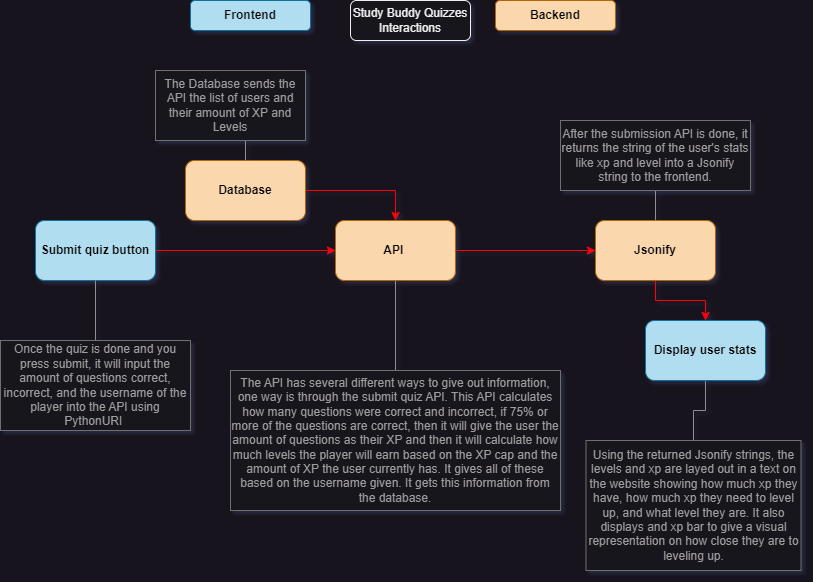

The diagram above was exported from draw.io. Its source (the exported page's mxGraphModel, read from the mxfile embedded in the PNG):
<mxGraphModel dx="1034" dy="605" grid="1" gridSize="10" guides="1" tooltips="1" connect="1" arrows="1" fold="1" page="1" pageScale="1" pageWidth="850" pageHeight="1100" math="0" shadow="0">
  <root>
    <mxCell id="0" />
    <mxCell id="1" parent="0" />
    <mxCell id="6nxeik8IiaiYj0nSUBMx-1" value="Study Buddy Quizzes Interactions" style="rounded=1;whiteSpace=wrap;html=1;" vertex="1" parent="1">
      <mxGeometry x="365" y="10" width="120" height="40" as="geometry" />
    </mxCell>
    <mxCell id="6nxeik8IiaiYj0nSUBMx-2" value="Frontend" style="rounded=1;whiteSpace=wrap;html=1;fillColor=#b1ddf0;strokeColor=#10739e;fontColor=#030303;fontStyle=1" vertex="1" parent="1">
      <mxGeometry x="205" y="10" width="120" height="30" as="geometry" />
    </mxCell>
    <mxCell id="6nxeik8IiaiYj0nSUBMx-3" value="Backend" style="rounded=1;whiteSpace=wrap;html=1;fillColor=#fad7ac;strokeColor=#b46504;fontColor=#030303;fontStyle=1" vertex="1" parent="1">
      <mxGeometry x="510" y="10" width="120" height="30" as="geometry" />
    </mxCell>
    <mxCell id="6nxeik8IiaiYj0nSUBMx-20" style="edgeStyle=orthogonalEdgeStyle;rounded=0;orthogonalLoop=1;jettySize=auto;html=1;exitX=1;exitY=0.5;exitDx=0;exitDy=0;entryX=0;entryY=0.5;entryDx=0;entryDy=0;fillColor=#a20025;strokeColor=#FF0010;" edge="1" parent="1" source="6nxeik8IiaiYj0nSUBMx-4" target="6nxeik8IiaiYj0nSUBMx-5">
      <mxGeometry relative="1" as="geometry" />
    </mxCell>
    <mxCell id="6nxeik8IiaiYj0nSUBMx-4" value="Submit quiz button" style="rounded=1;whiteSpace=wrap;html=1;fillColor=#b1ddf0;strokeColor=#10739e;fontColor=#000000;fontStyle=1" vertex="1" parent="1">
      <mxGeometry x="50" y="230" width="120" height="60" as="geometry" />
    </mxCell>
    <mxCell id="6nxeik8IiaiYj0nSUBMx-18" style="edgeStyle=orthogonalEdgeStyle;rounded=0;orthogonalLoop=1;jettySize=auto;html=1;exitX=1;exitY=0.5;exitDx=0;exitDy=0;entryX=0;entryY=0.5;entryDx=0;entryDy=0;fillColor=#a20025;strokeColor=#FF0010;" edge="1" parent="1" source="6nxeik8IiaiYj0nSUBMx-5" target="6nxeik8IiaiYj0nSUBMx-7">
      <mxGeometry relative="1" as="geometry" />
    </mxCell>
    <mxCell id="6nxeik8IiaiYj0nSUBMx-5" value="API&amp;nbsp;" style="rounded=1;whiteSpace=wrap;html=1;fontStyle=1;fillColor=#fad7ac;strokeColor=#b46504;fontColor=#000000;" vertex="1" parent="1">
      <mxGeometry x="350" y="230" width="120" height="60" as="geometry" />
    </mxCell>
    <mxCell id="6nxeik8IiaiYj0nSUBMx-19" style="edgeStyle=orthogonalEdgeStyle;rounded=0;orthogonalLoop=1;jettySize=auto;html=1;exitX=1;exitY=0.5;exitDx=0;exitDy=0;entryX=0.5;entryY=0;entryDx=0;entryDy=0;fillColor=#a20025;strokeColor=#FF0010;" edge="1" parent="1" source="6nxeik8IiaiYj0nSUBMx-6" target="6nxeik8IiaiYj0nSUBMx-5">
      <mxGeometry relative="1" as="geometry" />
    </mxCell>
    <mxCell id="6nxeik8IiaiYj0nSUBMx-6" value="Database" style="rounded=1;whiteSpace=wrap;html=1;fontStyle=1;fillColor=#fad7ac;strokeColor=#b46504;fontColor=#000000;" vertex="1" parent="1">
      <mxGeometry x="200" y="170" width="120" height="60" as="geometry" />
    </mxCell>
    <mxCell id="6nxeik8IiaiYj0nSUBMx-17" style="edgeStyle=orthogonalEdgeStyle;rounded=0;orthogonalLoop=1;jettySize=auto;html=1;exitX=0.5;exitY=1;exitDx=0;exitDy=0;entryX=0.5;entryY=0;entryDx=0;entryDy=0;fillColor=#a20025;strokeColor=#FF0010;" edge="1" parent="1" source="6nxeik8IiaiYj0nSUBMx-7" target="6nxeik8IiaiYj0nSUBMx-15">
      <mxGeometry relative="1" as="geometry" />
    </mxCell>
    <mxCell id="6nxeik8IiaiYj0nSUBMx-7" value="Jsonify" style="rounded=1;whiteSpace=wrap;html=1;fontStyle=1;fillColor=#fad7ac;strokeColor=#b46504;fontColor=#000000;" vertex="1" parent="1">
      <mxGeometry x="610" y="230" width="120" height="60" as="geometry" />
    </mxCell>
    <mxCell id="6nxeik8IiaiYj0nSUBMx-21" style="edgeStyle=orthogonalEdgeStyle;rounded=0;orthogonalLoop=1;jettySize=auto;html=1;exitX=0.5;exitY=0;exitDx=0;exitDy=0;entryX=0.5;entryY=1;entryDx=0;entryDy=0;endArrow=none;endFill=0;strokeColor=#8F8F8F;" edge="1" parent="1" source="6nxeik8IiaiYj0nSUBMx-9" target="6nxeik8IiaiYj0nSUBMx-4">
      <mxGeometry relative="1" as="geometry" />
    </mxCell>
    <mxCell id="6nxeik8IiaiYj0nSUBMx-9" value="Once the quiz is done and you press submit, it will input the amount of questions correct, incorrect, and the username of the player into the API using PythonURI&amp;nbsp;" style="rounded=0;whiteSpace=wrap;html=1;strokeColor=#707070;fontColor=#9E9E9E;" vertex="1" parent="1">
      <mxGeometry x="15" y="350" width="190" height="90" as="geometry" />
    </mxCell>
    <mxCell id="6nxeik8IiaiYj0nSUBMx-22" style="edgeStyle=orthogonalEdgeStyle;rounded=0;orthogonalLoop=1;jettySize=auto;html=1;exitX=0.5;exitY=0;exitDx=0;exitDy=0;entryX=0.5;entryY=1;entryDx=0;entryDy=0;endArrow=none;endFill=0;strokeColor=#8F8F8F;" edge="1" parent="1" source="6nxeik8IiaiYj0nSUBMx-10" target="6nxeik8IiaiYj0nSUBMx-5">
      <mxGeometry relative="1" as="geometry" />
    </mxCell>
    <mxCell id="6nxeik8IiaiYj0nSUBMx-10" value="The API has several different ways to give out information, one way is through the submit quiz API. This API calculates how many questions were correct and incorrect, if 75% or more of the questions are correct, then it will give the user the amount of questions as their XP and then it will calculate how much levels the player will earn based on the XP cap and the amount of XP the user currently has. It gives all of these based on the username given. It gets this information from the database." style="rounded=0;whiteSpace=wrap;html=1;strokeColor=#707070;fontColor=#9E9E9E;" vertex="1" parent="1">
      <mxGeometry x="245" y="380" width="330" height="140" as="geometry" />
    </mxCell>
    <mxCell id="6nxeik8IiaiYj0nSUBMx-23" style="edgeStyle=orthogonalEdgeStyle;rounded=0;orthogonalLoop=1;jettySize=auto;html=1;exitX=0.5;exitY=1;exitDx=0;exitDy=0;entryX=0.5;entryY=0;entryDx=0;entryDy=0;endArrow=none;endFill=0;strokeColor=#8F8F8F;" edge="1" parent="1" source="6nxeik8IiaiYj0nSUBMx-11" target="6nxeik8IiaiYj0nSUBMx-6">
      <mxGeometry relative="1" as="geometry" />
    </mxCell>
    <mxCell id="6nxeik8IiaiYj0nSUBMx-11" value="The Database sends the API the list of users and their amount of XP and Levels" style="rounded=0;whiteSpace=wrap;html=1;strokeColor=#707070;fontColor=#9E9E9E;" vertex="1" parent="1">
      <mxGeometry x="170" y="80" width="150" height="70" as="geometry" />
    </mxCell>
    <mxCell id="6nxeik8IiaiYj0nSUBMx-24" style="edgeStyle=orthogonalEdgeStyle;rounded=0;orthogonalLoop=1;jettySize=auto;html=1;exitX=0.5;exitY=1;exitDx=0;exitDy=0;entryX=0.5;entryY=0;entryDx=0;entryDy=0;endArrow=none;endFill=0;strokeColor=#8F8F8F;" edge="1" parent="1" source="6nxeik8IiaiYj0nSUBMx-12" target="6nxeik8IiaiYj0nSUBMx-7">
      <mxGeometry relative="1" as="geometry" />
    </mxCell>
    <mxCell id="6nxeik8IiaiYj0nSUBMx-12" value="After the submission API is done, it returns the string of the user's stats like xp and level into a Jsonify string to the frontend." style="rounded=0;whiteSpace=wrap;html=1;strokeColor=#707070;fontColor=#9E9E9E;" vertex="1" parent="1">
      <mxGeometry x="575" y="130" width="190" height="70" as="geometry" />
    </mxCell>
    <mxCell id="6nxeik8IiaiYj0nSUBMx-16" style="edgeStyle=orthogonalEdgeStyle;rounded=0;orthogonalLoop=1;jettySize=auto;html=1;exitX=0.5;exitY=0;exitDx=0;exitDy=0;endArrow=none;endFill=0;strokeColor=#8F8F8F;" edge="1" parent="1" source="6nxeik8IiaiYj0nSUBMx-14" target="6nxeik8IiaiYj0nSUBMx-15">
      <mxGeometry relative="1" as="geometry" />
    </mxCell>
    <mxCell id="6nxeik8IiaiYj0nSUBMx-14" value="Using the returned Jsonify strings, the levels and xp are layed out in a text on the website showing how much xp they have, how much xp they need to level up, and what level they are. It also displays and xp bar to give a visual representation on how close they are to leveling up." style="rounded=0;whiteSpace=wrap;html=1;strokeColor=#707070;fontColor=#9E9E9E;" vertex="1" parent="1">
      <mxGeometry x="600.5" y="450" width="215" height="130" as="geometry" />
    </mxCell>
    <mxCell id="6nxeik8IiaiYj0nSUBMx-15" value="Display user stats" style="rounded=1;whiteSpace=wrap;html=1;fillColor=#b1ddf0;strokeColor=#10739e;fontColor=#000000;fontStyle=1" vertex="1" parent="1">
      <mxGeometry x="660" y="330" width="120" height="60" as="geometry" />
    </mxCell>
  </root>
</mxGraphModel>